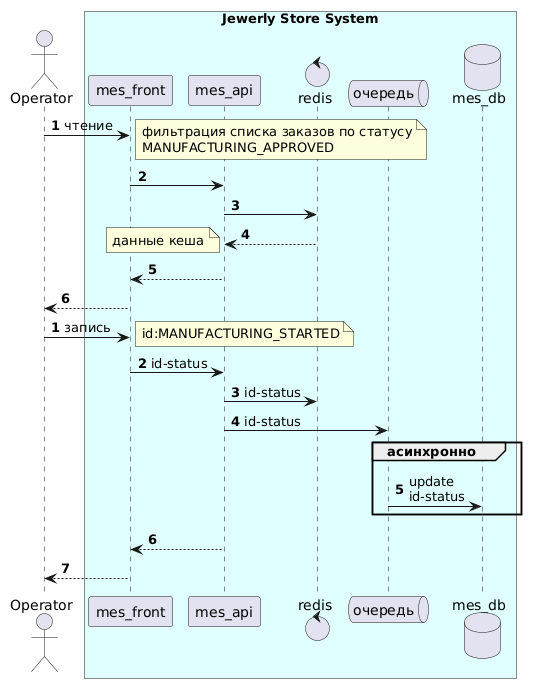

The diagram above was rendered by PlantUML. Its source (embedded in the PNG):
@startuml
actor Operator
box "Jewerly Store System" #LightCyan
participant mes_front
participant mes_api
control redis
queue очередь
database mes_db
autonumber 1
Operator -> mes_front: чтение 
note right
фильтрация списка заказов по статусу
MANUFACTURING_APPROVED
end note
mes_front -> mes_api
mes_api -> redis
mes_api <-- redis 
note left
данные кеша
end note
mes_front <-- mes_api
Operator <-- mes_front:  

autonumber 1
Operator -> mes_front: запись
note right
 id:MANUFACTURING_STARTED
end note
mes_front -> mes_api: id-status
mes_api -> redis: id-status
mes_api -> очередь: id-status
group асинхронно
очередь-> mes_db: update\nid-status
end
mes_front <-- mes_api
Operator <-- mes_front
end box
@enduml